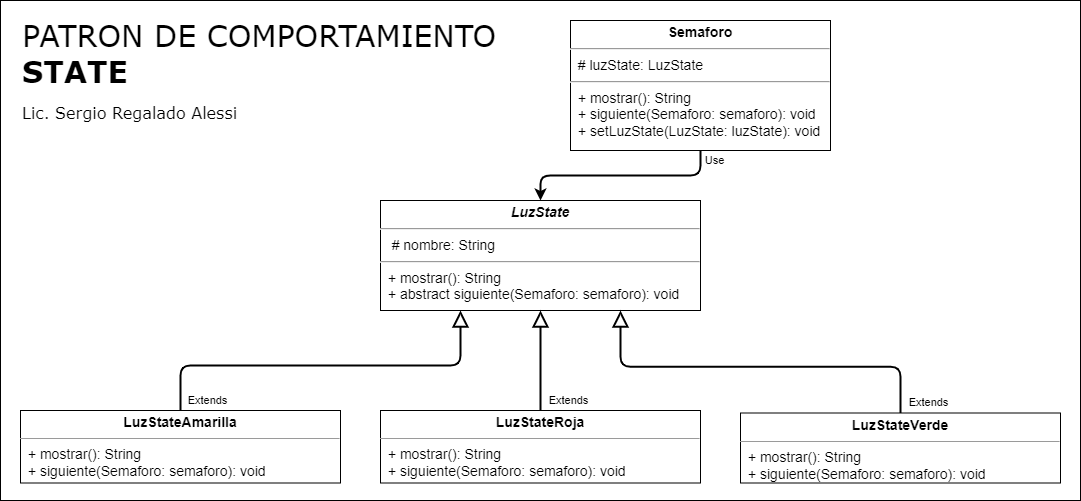

The diagram above was exported from draw.io. Its source (the exported page's mxGraphModel, read from the mxfile embedded in the PNG):
<mxGraphModel dx="1695" dy="563" grid="1" gridSize="10" guides="1" tooltips="1" connect="1" arrows="1" fold="1" page="1" pageScale="1" pageWidth="827" pageHeight="1169" math="0" shadow="0">
  <root>
    <mxCell id="0" />
    <mxCell id="1" parent="0" />
    <mxCell id="3EtN-2omFHOpX5m-fiUx-1" value="&lt;span style=&quot;font-weight: normal;&quot;&gt;PATRON DE COMPORTAMIENTO&lt;/span&gt;&lt;br&gt;STATE&lt;font style=&quot;font-size: 16px;&quot;&gt;&lt;br&gt;&lt;font style=&quot;font-size: 16px; font-weight: normal;&quot;&gt;Lic. Sergio Regalado Alessi&lt;/font&gt;&lt;/font&gt;" style="rounded=0;whiteSpace=wrap;html=1;align=left;verticalAlign=top;fontSize=30;fontStyle=1;spacingTop=10;spacing=2;spacingLeft=20;fontFamily=Verdana;" parent="1" vertex="1">
      <mxGeometry x="-800" y="30" width="1080" height="500" as="geometry" />
    </mxCell>
    <mxCell id="AUnskOq9udDo7EtOKgZE-20" value="&lt;p style=&quot;margin: 4px 0px 0px; text-align: center;&quot;&gt;&lt;font style=&quot;&quot;&gt;&lt;span style=&quot;font-size: 14px;&quot;&gt;&lt;b&gt;LuzStateAmarilla&lt;/b&gt;&lt;/span&gt;&lt;br&gt;&lt;/font&gt;&lt;/p&gt;&lt;hr style=&quot;font-size: 14px;&quot; size=&quot;1&quot;&gt;&lt;p style=&quot;margin: 0px 0px 0px 4px; font-size: 14px;&quot;&gt;&lt;/p&gt;&lt;p style=&quot;font-size: 14px; margin: 0px 0px 0px 4px;&quot;&gt;&amp;nbsp;+ mostrar(): String&lt;br&gt;&lt;/p&gt;&lt;p style=&quot;font-size: 14px; margin: 0px 0px 0px 4px;&quot;&gt;&amp;nbsp;+ siguiente(Semaforo: semaforo): void&lt;/p&gt;&lt;p style=&quot;margin:0px;margin-left:4px;&quot;&gt;&lt;/p&gt;" style="verticalAlign=top;align=left;overflow=fill;fontSize=12;fontFamily=Helvetica;html=1;" parent="1" vertex="1">
      <mxGeometry x="-780" y="440" width="320" height="72.5" as="geometry" />
    </mxCell>
    <mxCell id="AUnskOq9udDo7EtOKgZE-44" style="edgeStyle=orthogonalEdgeStyle;rounded=1;orthogonalLoop=1;jettySize=auto;html=1;fontSize=11;endArrow=block;endFill=0;startSize=6;endSize=12;strokeWidth=2;exitX=0.5;exitY=0;exitDx=0;exitDy=0;entryX=0.25;entryY=1;entryDx=0;entryDy=0;" parent="1" source="AUnskOq9udDo7EtOKgZE-20" target="JIm90T3IF2Pb-aB3hy2D-2" edge="1">
      <mxGeometry relative="1" as="geometry">
        <mxPoint x="-70" y="650" as="sourcePoint" />
        <mxPoint x="-370" y="278.75" as="targetPoint" />
      </mxGeometry>
    </mxCell>
    <mxCell id="AUnskOq9udDo7EtOKgZE-45" value="Extends" style="edgeLabel;html=1;align=center;verticalAlign=middle;resizable=0;points=[];fontSize=11;" parent="AUnskOq9udDo7EtOKgZE-44" vertex="1" connectable="0">
      <mxGeometry x="-0.5975" y="-3" relative="1" as="geometry">
        <mxPoint x="-5" y="31" as="offset" />
      </mxGeometry>
    </mxCell>
    <mxCell id="JIm90T3IF2Pb-aB3hy2D-2" value="&lt;p style=&quot;margin: 4px 0px 0px; text-align: center;&quot;&gt;&lt;b&gt;&lt;i&gt;LuzState&lt;/i&gt;&lt;/b&gt;&lt;br&gt;&lt;/p&gt;&lt;hr style=&quot;font-size: 14px;&quot;&gt;&lt;p style=&quot;margin: 0px 0px 0px 4px; font-size: 14px;&quot;&gt;&lt;/p&gt;&amp;nbsp; &amp;nbsp;&lt;span style=&quot;background-color: initial;&quot;&gt;# nombre: String&lt;/span&gt;&lt;br&gt;&lt;hr style=&quot;font-size: 14px;&quot;&gt;&lt;p style=&quot;margin: 0px 0px 0px 4px; font-size: 14px;&quot;&gt;&amp;nbsp;+ mostrar(): String&lt;br&gt;&lt;/p&gt;&lt;p style=&quot;margin: 0px 0px 0px 4px; font-size: 14px;&quot;&gt;&amp;nbsp;+ abstract siguiente(Semaforo: semaforo): void&lt;/p&gt;" style="verticalAlign=top;align=left;overflow=fill;fontSize=14;fontFamily=Helvetica;html=1;" parent="1" vertex="1">
      <mxGeometry x="-420" y="230" width="320" height="110" as="geometry" />
    </mxCell>
    <mxCell id="EgHWO6ruCgLgJOd6qp-5-23" style="edgeStyle=orthogonalEdgeStyle;rounded=1;orthogonalLoop=1;jettySize=auto;html=1;endArrow=classic;endFill=1;startSize=6;endSize=6;strokeWidth=2;exitX=0.5;exitY=1;exitDx=0;exitDy=0;entryX=0.5;entryY=0;entryDx=0;entryDy=0;" parent="1" source="EgHWO6ruCgLgJOd6qp-5-2" target="JIm90T3IF2Pb-aB3hy2D-2" edge="1">
      <mxGeometry relative="1" as="geometry">
        <Array as="points" />
      </mxGeometry>
    </mxCell>
    <mxCell id="EgHWO6ruCgLgJOd6qp-5-25" value="Use" style="edgeLabel;html=1;align=center;verticalAlign=middle;resizable=0;points=[];" parent="EgHWO6ruCgLgJOd6qp-5-23" vertex="1" connectable="0">
      <mxGeometry x="-0.3846" y="-3" relative="1" as="geometry">
        <mxPoint x="53" y="-13" as="offset" />
      </mxGeometry>
    </mxCell>
    <mxCell id="EgHWO6ruCgLgJOd6qp-5-2" value="&lt;p style=&quot;margin: 4px 0px 0px; text-align: center;&quot;&gt;&lt;b&gt;Semaforo&lt;/b&gt;&lt;br&gt;&lt;/p&gt;&lt;hr style=&quot;font-size: 14px;&quot;&gt;&lt;p style=&quot;margin: 0px 0px 0px 4px; font-size: 14px;&quot;&gt;&lt;/p&gt;&lt;span style=&quot;background-color: initial;&quot;&gt;&amp;nbsp; # luzState: L&lt;/span&gt;uzState&lt;br&gt;&lt;hr style=&quot;font-size: 14px;&quot;&gt;&lt;p style=&quot;margin: 0px 0px 0px 4px;&quot;&gt;&amp;nbsp;+ mostrar(): String&lt;br&gt;&lt;/p&gt;&lt;p style=&quot;margin: 0px 0px 0px 4px;&quot;&gt;&amp;nbsp;+ siguiente(Semaforo: semaforo): void&lt;br&gt;&lt;/p&gt;&lt;p style=&quot;margin: 0px 0px 0px 4px;&quot;&gt;&amp;nbsp;+ setLuzState(LuzState: luzState): void&lt;/p&gt;&lt;div&gt;&lt;br&gt;&lt;/div&gt;" style="verticalAlign=top;align=left;overflow=fill;fontSize=14;fontFamily=Helvetica;html=1;" parent="1" vertex="1">
      <mxGeometry x="-230" y="50" width="260" height="130" as="geometry" />
    </mxCell>
    <mxCell id="EgHWO6ruCgLgJOd6qp-5-21" style="edgeStyle=orthogonalEdgeStyle;rounded=1;orthogonalLoop=1;jettySize=auto;html=1;entryX=0.5;entryY=1;entryDx=0;entryDy=0;endArrow=block;endFill=0;startSize=6;endSize=12;strokeWidth=2;exitX=0.5;exitY=0;exitDx=0;exitDy=0;" parent="1" source="EgHWO6ruCgLgJOd6qp-5-7" target="JIm90T3IF2Pb-aB3hy2D-2" edge="1">
      <mxGeometry relative="1" as="geometry" />
    </mxCell>
    <mxCell id="EgHWO6ruCgLgJOd6qp-5-22" value="Extends" style="edgeLabel;html=1;align=center;verticalAlign=middle;resizable=0;points=[];" parent="EgHWO6ruCgLgJOd6qp-5-21" vertex="1" connectable="0">
      <mxGeometry x="0.424" y="-3" relative="1" as="geometry">
        <mxPoint x="24" y="60" as="offset" />
      </mxGeometry>
    </mxCell>
    <mxCell id="EgHWO6ruCgLgJOd6qp-5-7" value="&lt;p style=&quot;margin: 4px 0px 0px; text-align: center;&quot;&gt;&lt;font style=&quot;&quot;&gt;&lt;span style=&quot;font-size: 14px;&quot;&gt;&lt;b&gt;LuzStateRoja&lt;/b&gt;&lt;/span&gt;&lt;br&gt;&lt;/font&gt;&lt;/p&gt;&lt;hr style=&quot;font-size: 14px;&quot; size=&quot;1&quot;&gt;&lt;p style=&quot;margin: 0px 0px 0px 4px; font-size: 14px;&quot;&gt;&lt;/p&gt;&lt;p style=&quot;font-size: 14px; margin: 0px 0px 0px 4px;&quot;&gt;&amp;nbsp;+ mostrar(): String&lt;br&gt;&lt;/p&gt;&lt;p style=&quot;font-size: 14px; margin: 0px 0px 0px 4px;&quot;&gt;&amp;nbsp;+ siguiente(Semaforo: semaforo): void&lt;/p&gt;&lt;p style=&quot;margin:0px;margin-left:4px;&quot;&gt;&lt;/p&gt;" style="verticalAlign=top;align=left;overflow=fill;fontSize=12;fontFamily=Helvetica;html=1;" parent="1" vertex="1">
      <mxGeometry x="-420" y="440" width="320" height="72.5" as="geometry" />
    </mxCell>
    <mxCell id="EgHWO6ruCgLgJOd6qp-5-13" style="edgeStyle=orthogonalEdgeStyle;rounded=1;orthogonalLoop=1;jettySize=auto;html=1;entryX=0.75;entryY=1;entryDx=0;entryDy=0;endArrow=block;endFill=0;startSize=6;endSize=12;strokeWidth=2;exitX=0.5;exitY=0;exitDx=0;exitDy=0;" parent="1" source="EgHWO6ruCgLgJOd6qp-5-10" target="JIm90T3IF2Pb-aB3hy2D-2" edge="1">
      <mxGeometry relative="1" as="geometry" />
    </mxCell>
    <mxCell id="EgHWO6ruCgLgJOd6qp-5-16" value="Extends" style="edgeLabel;html=1;align=center;verticalAlign=middle;resizable=0;points=[];" parent="EgHWO6ruCgLgJOd6qp-5-13" vertex="1" connectable="0">
      <mxGeometry x="0.8435" relative="1" as="geometry">
        <mxPoint x="307" y="62" as="offset" />
      </mxGeometry>
    </mxCell>
    <mxCell id="EgHWO6ruCgLgJOd6qp-5-10" value="&lt;p style=&quot;margin: 4px 0px 0px; text-align: center;&quot;&gt;&lt;font style=&quot;&quot;&gt;&lt;span style=&quot;font-size: 14px;&quot;&gt;&lt;b&gt;LuzStateVerde&lt;/b&gt;&lt;/span&gt;&lt;br&gt;&lt;/font&gt;&lt;/p&gt;&lt;hr style=&quot;font-size: 14px;&quot; size=&quot;1&quot;&gt;&lt;p style=&quot;margin: 0px 0px 0px 4px; font-size: 14px;&quot;&gt;&lt;/p&gt;&lt;p style=&quot;font-size: 14px; margin: 0px 0px 0px 4px;&quot;&gt;&amp;nbsp;+ mostrar(): String&lt;br&gt;&lt;/p&gt;&lt;p style=&quot;font-size: 14px; margin: 0px 0px 0px 4px;&quot;&gt;&amp;nbsp;+ siguiente(Semaforo: semaforo): void&lt;/p&gt;&lt;p style=&quot;margin:0px;margin-left:4px;&quot;&gt;&lt;/p&gt;" style="verticalAlign=top;align=left;overflow=fill;fontSize=12;fontFamily=Helvetica;html=1;" parent="1" vertex="1">
      <mxGeometry x="-60" y="442.5" width="320" height="70" as="geometry" />
    </mxCell>
  </root>
</mxGraphModel>